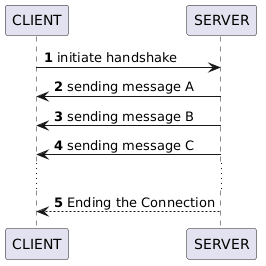

The diagram above was rendered by PlantUML. Its source (embedded in the PNG):
@startuml SSE Flow

autonumber
participant CLIENT
participant SERVER

CLIENT -> SERVER : initiate handshake
SERVER -> CLIENT : sending message A
SERVER -> CLIENT : sending message B
SERVER -> CLIENT : sending message C
...
SERVER --> CLIENT : Ending the Connection

@enduml